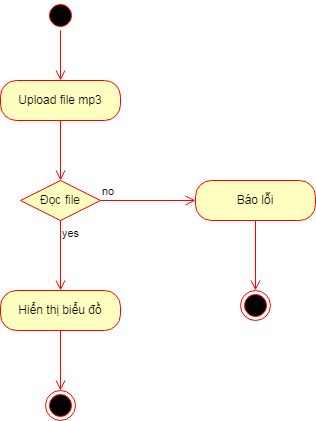

The diagram above was exported from draw.io. Its source (the exported page's mxGraphModel, read from the mxfile embedded in the PNG):
<mxGraphModel dx="1548" dy="1011" grid="1" gridSize="10" guides="1" tooltips="1" connect="1" arrows="1" fold="1" page="1" pageScale="1" pageWidth="827" pageHeight="1169" math="0" shadow="0">
  <root>
    <mxCell id="0" />
    <mxCell id="1" parent="0" />
    <mxCell id="2" value="" style="ellipse;html=1;shape=startState;fillColor=#000000;strokeColor=#ff0000;" vertex="1" parent="1">
      <mxGeometry x="300" y="110" width="30" height="30" as="geometry" />
    </mxCell>
    <mxCell id="3" value="" style="edgeStyle=orthogonalEdgeStyle;html=1;verticalAlign=bottom;endArrow=open;endSize=8;strokeColor=#ff0000;entryX=0.5;entryY=0;entryDx=0;entryDy=0;" edge="1" source="2" parent="1" target="4">
      <mxGeometry relative="1" as="geometry">
        <mxPoint x="315" y="200" as="targetPoint" />
      </mxGeometry>
    </mxCell>
    <mxCell id="4" value="Upload file mp3" style="rounded=1;whiteSpace=wrap;html=1;arcSize=40;fontColor=#000000;fillColor=#ffffc0;strokeColor=#ff0000;" vertex="1" parent="1">
      <mxGeometry x="255" y="190" width="120" height="40" as="geometry" />
    </mxCell>
    <mxCell id="5" value="" style="edgeStyle=orthogonalEdgeStyle;html=1;verticalAlign=bottom;endArrow=open;endSize=8;strokeColor=#ff0000;entryX=0.5;entryY=0;entryDx=0;entryDy=0;" edge="1" source="4" parent="1" target="6">
      <mxGeometry relative="1" as="geometry">
        <mxPoint x="315" y="300" as="targetPoint" />
      </mxGeometry>
    </mxCell>
    <mxCell id="6" value="&lt;font color=&quot;#121212&quot;&gt;Đọc file&lt;/font&gt;" style="rhombus;whiteSpace=wrap;html=1;fillColor=#ffffc0;strokeColor=#ff0000;" vertex="1" parent="1">
      <mxGeometry x="275" y="290" width="80" height="40" as="geometry" />
    </mxCell>
    <mxCell id="7" value="no" style="edgeStyle=orthogonalEdgeStyle;html=1;align=left;verticalAlign=bottom;endArrow=open;endSize=8;strokeColor=#ff0000;entryX=0;entryY=0.5;entryDx=0;entryDy=0;" edge="1" source="6" parent="1" target="12">
      <mxGeometry x="-1" relative="1" as="geometry">
        <mxPoint x="460" y="310" as="targetPoint" />
      </mxGeometry>
    </mxCell>
    <mxCell id="8" value="yes" style="edgeStyle=orthogonalEdgeStyle;html=1;align=left;verticalAlign=top;endArrow=open;endSize=8;strokeColor=#ff0000;entryX=0.5;entryY=0;entryDx=0;entryDy=0;" edge="1" source="6" parent="1" target="9">
      <mxGeometry x="-1" relative="1" as="geometry">
        <mxPoint x="315" y="410" as="targetPoint" />
      </mxGeometry>
    </mxCell>
    <mxCell id="9" value="Hiển thị biểu đồ" style="rounded=1;whiteSpace=wrap;html=1;arcSize=40;fontColor=#000000;fillColor=#ffffc0;strokeColor=#ff0000;" vertex="1" parent="1">
      <mxGeometry x="255" y="400" width="120" height="40" as="geometry" />
    </mxCell>
    <mxCell id="10" value="" style="edgeStyle=orthogonalEdgeStyle;html=1;verticalAlign=bottom;endArrow=open;endSize=8;strokeColor=#ff0000;fontColor=#121212;entryX=0.5;entryY=0;entryDx=0;entryDy=0;" edge="1" source="9" parent="1" target="11">
      <mxGeometry relative="1" as="geometry">
        <mxPoint x="315" y="530" as="targetPoint" />
      </mxGeometry>
    </mxCell>
    <mxCell id="11" value="" style="ellipse;html=1;shape=endState;fillColor=#000000;strokeColor=#ff0000;fontColor=#121212;" vertex="1" parent="1">
      <mxGeometry x="300" y="500" width="30" height="30" as="geometry" />
    </mxCell>
    <mxCell id="12" value="Báo lỗi" style="rounded=1;whiteSpace=wrap;html=1;arcSize=40;fontColor=#000000;fillColor=#ffffc0;strokeColor=#ff0000;" vertex="1" parent="1">
      <mxGeometry x="450" y="290" width="120" height="40" as="geometry" />
    </mxCell>
    <mxCell id="13" value="" style="edgeStyle=orthogonalEdgeStyle;html=1;verticalAlign=bottom;endArrow=open;endSize=8;strokeColor=#ff0000;fontColor=#121212;entryX=0.5;entryY=0;entryDx=0;entryDy=0;" edge="1" source="12" parent="1" target="14">
      <mxGeometry relative="1" as="geometry">
        <mxPoint x="540" y="390" as="targetPoint" />
      </mxGeometry>
    </mxCell>
    <mxCell id="14" value="" style="ellipse;html=1;shape=endState;fillColor=#000000;strokeColor=#ff0000;fontColor=#121212;" vertex="1" parent="1">
      <mxGeometry x="495" y="400" width="30" height="30" as="geometry" />
    </mxCell>
  </root>
</mxGraphModel>